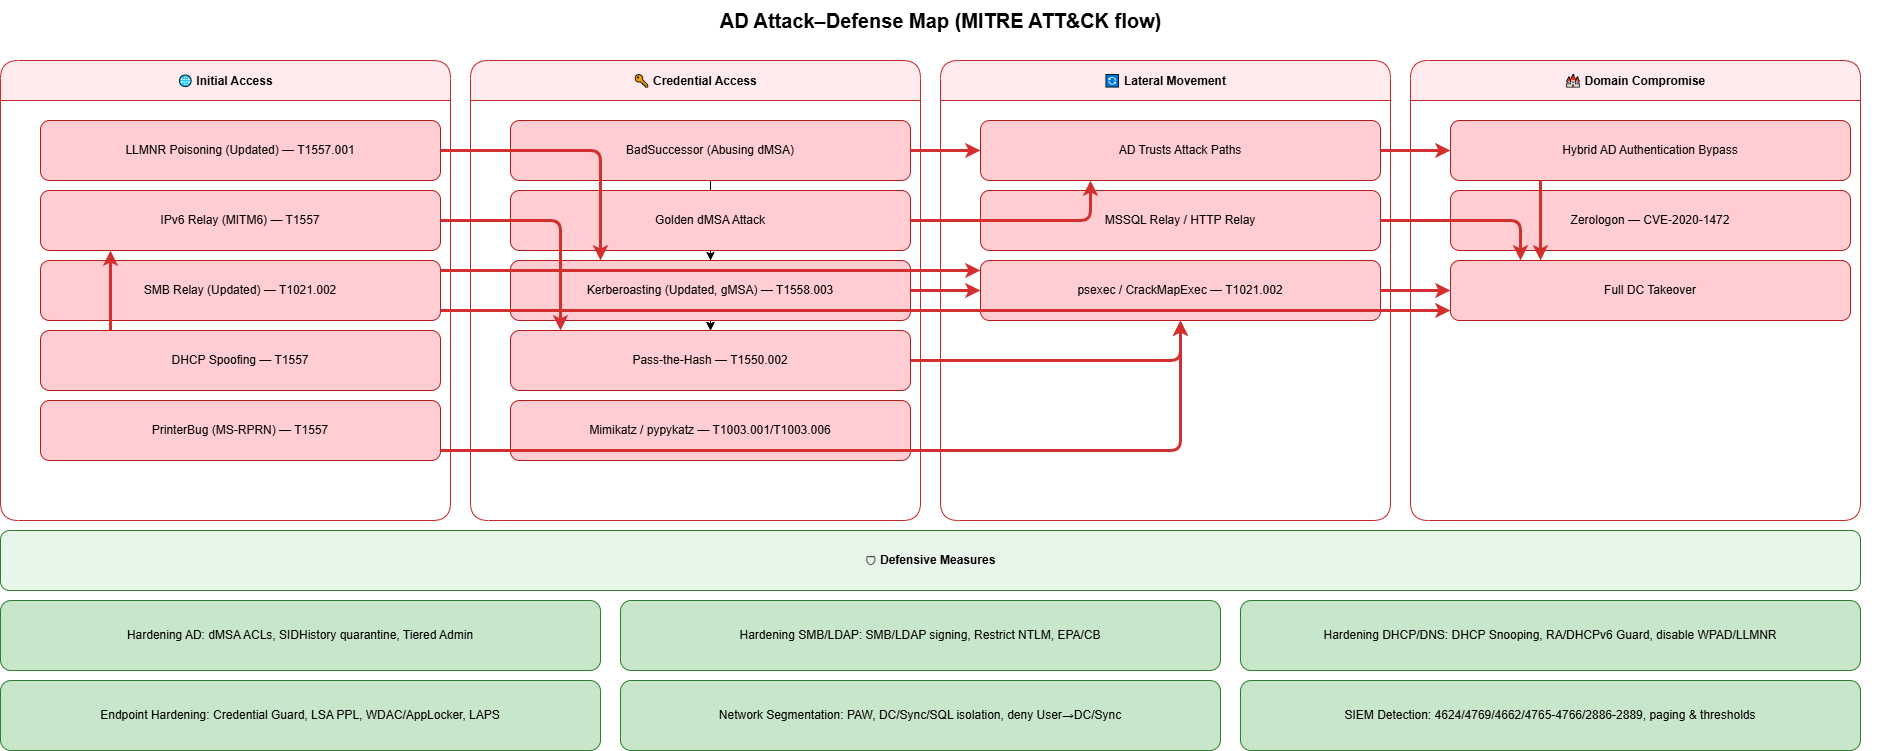

The diagram above was exported from draw.io. Its source (the exported page's mxGraphModel, read from the mxfile embedded in the PNG):
<mxGraphModel dx="2056" dy="1318" grid="1" gridSize="10" guides="1" tooltips="1" connect="1" arrows="1" fold="1" page="1" pageScale="1" pageWidth="1920" pageHeight="1080" math="0" shadow="0">
  <root>
    <mxCell id="0" />
    <mxCell id="1" parent="0" />
    <mxCell id="title" value="AD Attack–Defense Map (MITRE ATT&amp;CK flow)" style="text;html=1;fontSize=20;fontStyle=1;align=center;verticalAlign=middle" parent="1" vertex="1">
      <mxGeometry x="20" y="10" width="1880" height="40" as="geometry" />
    </mxCell>
    <mxCell id="layer-attack" value="Attack Chain" style="layer" parent="0" />
    <mxCell id="lane1" value="🌐 Initial Access" style="swimlane;fontStyle=1;horizontal=1;startSize=40;rounded=1;strokeColor=#c62828;fillColor=#ffebee;align=center;" parent="layer-attack" vertex="1">
      <mxGeometry x="20" y="70" width="450" height="460" as="geometry" />
    </mxCell>
    <mxCell id="ia1" value="LLMNR Poisoning (Updated) — T1557.001" style="rounded=1;whiteSpace=wrap;html=1;fillColor=#ffcdd2;strokeColor=#b71c1c" parent="lane1" vertex="1">
      <mxGeometry x="40" y="60" width="400" height="60" as="geometry" />
    </mxCell>
    <mxCell id="ia2" value="IPv6 Relay (MITM6) — T1557" style="rounded=1;whiteSpace=wrap;html=1;fillColor=#ffcdd2;strokeColor=#b71c1c" parent="lane1" vertex="1">
      <mxGeometry x="40" y="130" width="400" height="60" as="geometry" />
    </mxCell>
    <mxCell id="ia3" value="SMB Relay (Updated) — T1021.002" style="rounded=1;whiteSpace=wrap;html=1;fillColor=#ffcdd2;strokeColor=#b71c1c" parent="lane1" vertex="1">
      <mxGeometry x="40" y="200" width="400" height="60" as="geometry" />
    </mxCell>
    <mxCell id="ia4" value="DHCP Spoofing — T1557" style="rounded=1;whiteSpace=wrap;html=1;fillColor=#ffcdd2;strokeColor=#b71c1c" parent="lane1" vertex="1">
      <mxGeometry x="40" y="270" width="400" height="60" as="geometry" />
    </mxCell>
    <mxCell id="ia5" value="PrinterBug (MS-RPRN) — T1557" style="rounded=1;whiteSpace=wrap;html=1;fillColor=#ffcdd2;strokeColor=#b71c1c" parent="lane1" vertex="1">
      <mxGeometry x="40" y="340" width="400" height="60" as="geometry" />
    </mxCell>
    <mxCell id="a4" style="edgeStyle=orthogonalEdgeStyle;rounded=1;strokeColor=#d32f2f;strokeWidth=3;endArrow=classic;endFill=1" parent="lane1" edge="1">
      <mxGeometry relative="1" as="geometry">
        <mxPoint x="110" y="270" as="sourcePoint" />
        <mxPoint x="110" y="190" as="targetPoint" />
      </mxGeometry>
    </mxCell>
    <mxCell id="lane2" value="🔑 Credential Access" style="swimlane;fontStyle=1;horizontal=1;startSize=40;rounded=1;strokeColor=#c62828;fillColor=#ffebee;align=center;" parent="layer-attack" vertex="1">
      <mxGeometry x="490" y="70" width="450" height="460" as="geometry" />
    </mxCell>
    <mxCell id="wK7xnwcPNvGGyL0qtLoM-2" value="" style="edgeStyle=orthogonalEdgeStyle;rounded=0;orthogonalLoop=1;jettySize=auto;html=1;" parent="lane2" source="ca1" target="ca3" edge="1">
      <mxGeometry relative="1" as="geometry" />
    </mxCell>
    <mxCell id="ca1" value="BadSuccessor (Abusing dMSA)" style="rounded=1;whiteSpace=wrap;html=1;fillColor=#ffcdd2;strokeColor=#b71c1c" parent="lane2" vertex="1">
      <mxGeometry x="40" y="60" width="400" height="60" as="geometry" />
    </mxCell>
    <mxCell id="wK7xnwcPNvGGyL0qtLoM-1" value="" style="edgeStyle=orthogonalEdgeStyle;rounded=0;orthogonalLoop=1;jettySize=auto;html=1;" parent="lane2" source="ca2" target="ca4" edge="1">
      <mxGeometry relative="1" as="geometry" />
    </mxCell>
    <mxCell id="wK7xnwcPNvGGyL0qtLoM-3" value="" style="edgeStyle=orthogonalEdgeStyle;rounded=0;orthogonalLoop=1;jettySize=auto;html=1;" parent="lane2" source="ca2" target="ca4" edge="1">
      <mxGeometry relative="1" as="geometry" />
    </mxCell>
    <mxCell id="ca2" value="Golden dMSA Attack" style="rounded=1;whiteSpace=wrap;html=1;fillColor=#ffcdd2;strokeColor=#b71c1c" parent="lane2" vertex="1">
      <mxGeometry x="40" y="130" width="400" height="60" as="geometry" />
    </mxCell>
    <mxCell id="ca3" value="Kerberoasting (Updated, gMSA) — T1558.003" style="rounded=1;whiteSpace=wrap;html=1;fillColor=#ffcdd2;strokeColor=#b71c1c" parent="lane2" vertex="1">
      <mxGeometry x="40" y="200" width="400" height="60" as="geometry" />
    </mxCell>
    <mxCell id="ca4" value="Pass-the-Hash — T1550.002" style="rounded=1;whiteSpace=wrap;html=1;fillColor=#ffcdd2;strokeColor=#b71c1c" parent="lane2" vertex="1">
      <mxGeometry x="40" y="270" width="400" height="60" as="geometry" />
    </mxCell>
    <mxCell id="ca5" value="Mimikatz / pypykatz — T1003.001/T1003.006" style="rounded=1;whiteSpace=wrap;html=1;fillColor=#ffcdd2;strokeColor=#b71c1c" parent="lane2" vertex="1">
      <mxGeometry x="40" y="340" width="400" height="60" as="geometry" />
    </mxCell>
    <mxCell id="lane3" value="🔄 Lateral Movement" style="swimlane;fontStyle=1;horizontal=1;startSize=40;rounded=1;strokeColor=#c62828;fillColor=#ffebee;align=center;" parent="layer-attack" vertex="1">
      <mxGeometry x="960" y="70" width="450" height="460" as="geometry" />
    </mxCell>
    <mxCell id="lm1" value="AD Trusts Attack Paths" style="rounded=1;whiteSpace=wrap;html=1;fillColor=#ffcdd2;strokeColor=#b71c1c" parent="lane3" vertex="1">
      <mxGeometry x="40" y="60" width="400" height="60" as="geometry" />
    </mxCell>
    <mxCell id="lm2" value="MSSQL Relay / HTTP Relay" style="rounded=1;whiteSpace=wrap;html=1;fillColor=#ffcdd2;strokeColor=#b71c1c" parent="lane3" vertex="1">
      <mxGeometry x="40" y="130" width="400" height="60" as="geometry" />
    </mxCell>
    <mxCell id="lm3" value="psexec / CrackMapExec — T1021.002" style="rounded=1;whiteSpace=wrap;html=1;fillColor=#ffcdd2;strokeColor=#b71c1c" parent="lane3" vertex="1">
      <mxGeometry x="40" y="200" width="400" height="60" as="geometry" />
    </mxCell>
    <mxCell id="lane4" value="🏰 Domain Compromise" style="swimlane;fontStyle=1;horizontal=1;startSize=40;rounded=1;strokeColor=#c62828;fillColor=#ffebee;align=center;" parent="layer-attack" vertex="1">
      <mxGeometry x="1430" y="70" width="450" height="460" as="geometry" />
    </mxCell>
    <mxCell id="dc1" value="Hybrid AD Authentication Bypass" style="rounded=1;whiteSpace=wrap;html=1;fillColor=#ffcdd2;strokeColor=#b71c1c" parent="lane4" vertex="1">
      <mxGeometry x="40" y="60" width="400" height="60" as="geometry" />
    </mxCell>
    <mxCell id="dc2" value="Zerologon — CVE-2020-1472" style="rounded=1;whiteSpace=wrap;html=1;fillColor=#ffcdd2;strokeColor=#b71c1c" parent="lane4" vertex="1">
      <mxGeometry x="40" y="130" width="400" height="60" as="geometry" />
    </mxCell>
    <mxCell id="dc3" value="Full DC Takeover" style="rounded=1;whiteSpace=wrap;html=1;fillColor=#ffcdd2;strokeColor=#b71c1c" parent="lane4" vertex="1">
      <mxGeometry x="40" y="200" width="400" height="60" as="geometry" />
    </mxCell>
    <mxCell id="a1" style="edgeStyle=orthogonalEdgeStyle;rounded=1;strokeColor=#d32f2f;strokeWidth=3;endArrow=classic;endFill=1" parent="layer-attack" source="ia1" target="ca3" edge="1">
      <mxGeometry relative="1" as="geometry">
        <Array as="points">
          <mxPoint x="620" y="160" />
        </Array>
      </mxGeometry>
    </mxCell>
    <mxCell id="a2" style="edgeStyle=orthogonalEdgeStyle;rounded=1;strokeColor=#d32f2f;strokeWidth=3;endArrow=classic;endFill=1" parent="layer-attack" source="ia2" target="ca4" edge="1">
      <mxGeometry relative="1" as="geometry">
        <Array as="points">
          <mxPoint x="580" y="230" />
        </Array>
      </mxGeometry>
    </mxCell>
    <mxCell id="a3" style="edgeStyle=orthogonalEdgeStyle;rounded=1;strokeColor=#d32f2f;strokeWidth=3;endArrow=classic;endFill=1" parent="layer-attack" source="ia3" target="lm3" edge="1">
      <mxGeometry relative="1" as="geometry">
        <Array as="points">
          <mxPoint x="730" y="280" />
          <mxPoint x="730" y="280" />
        </Array>
      </mxGeometry>
    </mxCell>
    <mxCell id="a5" style="edgeStyle=orthogonalEdgeStyle;rounded=1;strokeColor=#d32f2f;strokeWidth=3;endArrow=classic;endFill=1" parent="layer-attack" source="ia5" target="lm3" edge="1">
      <mxGeometry relative="1" as="geometry">
        <Array as="points">
          <mxPoint x="1200" y="460" />
        </Array>
      </mxGeometry>
    </mxCell>
    <mxCell id="a6" style="edgeStyle=orthogonalEdgeStyle;rounded=1;strokeColor=#d32f2f;strokeWidth=3;endArrow=classic;endFill=1" parent="layer-attack" source="ca3" target="lm3" edge="1">
      <mxGeometry relative="1" as="geometry" />
    </mxCell>
    <mxCell id="a7" style="edgeStyle=orthogonalEdgeStyle;rounded=1;strokeColor=#d32f2f;strokeWidth=3;endArrow=classic;endFill=1" parent="layer-attack" source="ca4" target="lm3" edge="1">
      <mxGeometry relative="1" as="geometry" />
    </mxCell>
    <mxCell id="a8" style="edgeStyle=orthogonalEdgeStyle;rounded=1;strokeColor=#d32f2f;strokeWidth=3;endArrow=classic;endFill=1" parent="layer-attack" source="ca1" target="lm1" edge="1">
      <mxGeometry relative="1" as="geometry" />
    </mxCell>
    <mxCell id="a9" style="edgeStyle=orthogonalEdgeStyle;rounded=1;strokeColor=#d32f2f;strokeWidth=3;endArrow=classic;endFill=1" parent="layer-attack" source="ca2" target="lm1" edge="1">
      <mxGeometry relative="1" as="geometry">
        <Array as="points">
          <mxPoint x="1110" y="230" />
        </Array>
      </mxGeometry>
    </mxCell>
    <mxCell id="a10" style="edgeStyle=orthogonalEdgeStyle;rounded=1;strokeColor=#d32f2f;strokeWidth=3;endArrow=classic;endFill=1" parent="layer-attack" source="lm1" target="dc1" edge="1">
      <mxGeometry relative="1" as="geometry" />
    </mxCell>
    <mxCell id="a11" style="edgeStyle=orthogonalEdgeStyle;rounded=1;strokeColor=#d32f2f;strokeWidth=3;endArrow=classic;endFill=1" parent="layer-attack" source="lm2" target="dc3" edge="1">
      <mxGeometry relative="1" as="geometry">
        <Array as="points">
          <mxPoint x="1540" y="230" />
        </Array>
      </mxGeometry>
    </mxCell>
    <mxCell id="a12" style="edgeStyle=orthogonalEdgeStyle;rounded=1;strokeColor=#d32f2f;strokeWidth=3;endArrow=classic;endFill=1" parent="layer-attack" source="lm3" target="dc3" edge="1">
      <mxGeometry relative="1" as="geometry" />
    </mxCell>
    <mxCell id="a13" style="edgeStyle=orthogonalEdgeStyle;rounded=1;strokeColor=#d32f2f;strokeWidth=3;endArrow=classic;endFill=1" parent="layer-attack" source="ia3" target="dc3" edge="1">
      <mxGeometry relative="1" as="geometry">
        <Array as="points">
          <mxPoint x="950" y="320" />
          <mxPoint x="950" y="320" />
        </Array>
      </mxGeometry>
    </mxCell>
    <mxCell id="a14" style="edgeStyle=orthogonalEdgeStyle;rounded=1;strokeColor=#d32f2f;strokeWidth=3;endArrow=classic;endFill=1" parent="layer-attack" source="dc1" target="dc3" edge="1">
      <mxGeometry relative="1" as="geometry">
        <Array as="points">
          <mxPoint x="1560" y="250" />
          <mxPoint x="1560" y="250" />
        </Array>
      </mxGeometry>
    </mxCell>
    <mxCell id="layer-defense" value="Defensive Measures" style="layer" parent="0" />
    <mxCell id="def_header" value="🛡 Defensive Measures" style="rounded=1;whiteSpace=wrap;html=1;strokeColor=#2e7d32;fillColor=#e8f5e9;fontStyle=1" parent="layer-defense" vertex="1">
      <mxGeometry x="20" y="540" width="1860" height="60" as="geometry" />
    </mxCell>
    <mxCell id="def1" value="Hardening AD: dMSA ACLs, SIDHistory quarantine, Tiered Admin" style="rounded=1;whiteSpace=wrap;html=1;strokeColor=#2e7d32;fillColor=#c8e6c9" parent="layer-defense" vertex="1">
      <mxGeometry x="20" y="610" width="600" height="70" as="geometry" />
    </mxCell>
    <mxCell id="def2" value="Hardening SMB/LDAP: SMB/LDAP signing, Restrict NTLM, EPA/CB" style="rounded=1;whiteSpace=wrap;html=1;strokeColor=#2e7d32;fillColor=#c8e6c9" parent="layer-defense" vertex="1">
      <mxGeometry x="640" y="610" width="600" height="70" as="geometry" />
    </mxCell>
    <mxCell id="def3" value="Hardening DHCP/DNS: DHCP Snooping, RA/DHCPv6 Guard, disable WPAD/LLMNR" style="rounded=1;whiteSpace=wrap;html=1;strokeColor=#2e7d32;fillColor=#c8e6c9" parent="layer-defense" vertex="1">
      <mxGeometry x="1260" y="610" width="620" height="70" as="geometry" />
    </mxCell>
    <mxCell id="def4" value="Endpoint Hardening: Credential Guard, LSA PPL, WDAC/AppLocker, LAPS" style="rounded=1;whiteSpace=wrap;html=1;strokeColor=#2e7d32;fillColor=#c8e6c9" parent="layer-defense" vertex="1">
      <mxGeometry x="20" y="690" width="600" height="70" as="geometry" />
    </mxCell>
    <mxCell id="def5" value="Network Segmentation: PAW, DC/Sync/SQL isolation, deny User→DC/Sync" style="rounded=1;whiteSpace=wrap;html=1;strokeColor=#2e7d32;fillColor=#c8e6c9" parent="layer-defense" vertex="1">
      <mxGeometry x="640" y="690" width="600" height="70" as="geometry" />
    </mxCell>
    <mxCell id="def6" value="SIEM Detection: 4624/4769/4662/4765-4766/2886-2889, paging &amp; thresholds" style="rounded=1;whiteSpace=wrap;html=1;strokeColor=#2e7d32;fillColor=#c8e6c9" parent="layer-defense" vertex="1">
      <mxGeometry x="1260" y="690" width="620" height="70" as="geometry" />
    </mxCell>
  </root>
</mxGraphModel>